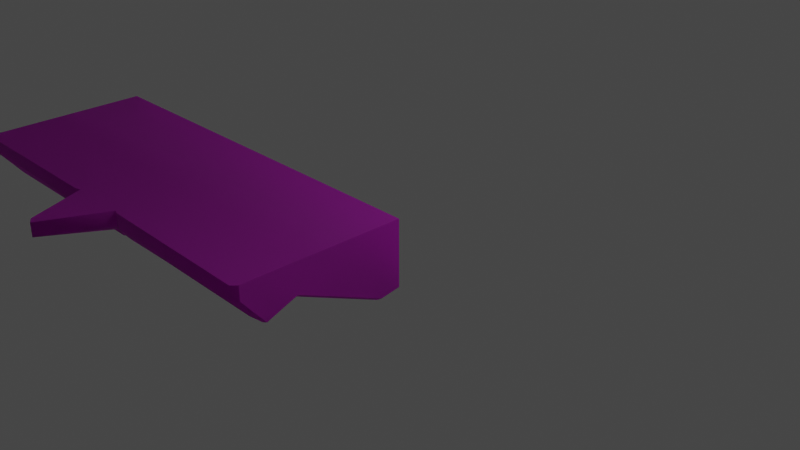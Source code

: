 # Source: Ruins_Trim_Base_5M_A.blend  (saved by Blender 3.5.10; exported with 4.5.12 LTS)
import bpy
from mathutils import Matrix  # noqa: F401  (used for matrix-valued properties, if any)

bpy.ops.wm.read_factory_settings(use_empty=True)
scene = bpy.context.scene
scene.name = 'Scene'

# ---- collections
col_collection = bpy.data.collections.new('Collection'); scene.collection.children.link(col_collection)

# ---- images (referenced by path relative to the original .blend; pixels are not part of the script)
import os
ASSET_DIR = os.environ.get("B2B_ASSET_DIR", "")  # directory of the original .blend (textures are referenced by path, not embedded)
HERE = os.path.dirname(os.path.abspath(__file__))  # packed textures are extracted next to this script under _unpacked/

def load_image(name, relpath, width, height, colorspace="sRGB"):
    """Load a texture the original file referenced (path relative to the .blend, or extracted next to this script)."""
    p = next((c for c in (os.path.join(HERE, relpath), os.path.join(ASSET_DIR, relpath)) if relpath and os.path.exists(c)), "")
    if p:
        img = bpy.data.images.load(p, check_existing=True)
        img.name = name
    else:  # same state as the original file: an image datablock whose file is absent (Cycles renders it pink)
        img = bpy.data.images.new(name, width, height)
        img.source = "FILE"
        img.filepath = "//" + (relpath or name)
    img.colorspace_settings.name = colorspace
    return img
img_dn_hl_ruins_trim_base_b_d_png = load_image('Dn_HL_Ruins_Trim_Base_B_d.png', 'Dn_HL_Ruins_Trim_Base_B_d.png', 1024, 1024, 'sRGB')
img_dn_hl_ruins_trim_base_b_mre_packed_png = load_image('Dn_HL_Ruins_Trim_Base_B_mre_packed.png', 'Dn_HL_Ruins_Trim_Base_B_mre_packed.png', 1024, 1024, 'sRGB')
img_c__users_joo_desktop_files_game_environment_hell_textures__dn_h = load_image('C__Users_joo_Desktop_Files_Game_Environment_Hell_Textures__Dn_H', 'C__Users_joo_Desktop_Files_Game_Environment_Hell_Textures__Dn_HL_Ruins_Trim_Base_B_n_png_Normal_Bump.png', 1024, 1024, 'sRGB')

# ---- materials (node trees are filled in below, after node groups)
mat_dn_hl_inst_ruins_trim_base_b = bpy.data.materials.new('Dn_HL_Inst_Ruins_Trim_Base_B')
mat_dn_hl_inst_ruins_trim_base_b.use_transparent_shadow = False
mat_dn_hl_inst_ruins_trim_base_b.diffuse_color = (0.588, 0.588, 0.588, 1.0)
mat_dn_hl_inst_ruins_trim_base_b.roughness = 0.9

# ---- material node trees
mat_dn_hl_inst_ruins_trim_base_b.use_nodes = True; mat_dn_hl_inst_ruins_trim_base_b.node_tree.nodes.clear()
_N = mat_dn_hl_inst_ruins_trim_base_b.node_tree.nodes; _L = mat_dn_hl_inst_ruins_trim_base_b.node_tree.links
n0 = _N.new('ShaderNodeBsdfPrincipled'); n0.name = 'Principled BSDF'; n0.location = (0, 300)
n0.distribution = 'GGX'
n0.subsurface_method = 'RANDOM_WALK_SKIN'
n0.inputs[2].default_value = 0.9
n0.inputs[13].default_value = 0.0
n0.inputs[18].default_value = 1.0
n0.inputs[27].default_value = (0.0, 0.0, 0.0, 1.0)
n0.inputs[28].default_value = 1.0
n1 = _N.new('ShaderNodeTexImage'); n1.name = 'Image Texture'; n1.location = (-480, 300)
n1.image = img_dn_hl_ruins_trim_base_b_d_png
n2 = _N.new('ShaderNodeTexImage'); n2.name = 'Image Texture.001'; n2.location = (-480, 0)
n2.image = img_dn_hl_ruins_trim_base_b_mre_packed_png
n3 = _N.new('ShaderNodeTexImage'); n3.name = 'Image Texture.002'; n3.location = (-480, -300)
n3.image = img_c__users_joo_desktop_files_game_environment_hell_textures__dn_h
n4 = _N.new('ShaderNodeNormalMap'); n4.name = 'Normal Map'; n4.location = (-200, -300)
n4.inputs[0].default_value = 0.0
n5 = _N.new('ShaderNodeOutputMaterial'); n5.name = 'Material Output'; n5.location = (280, 300)
_L.new(n1.outputs[0], n0.inputs[0])
_L.new(n3.outputs[0], n4.inputs[1])
_L.new(n4.outputs[0], n0.inputs[5])
_L.new(n0.outputs[0], n5.inputs[0])
_L.new(n2.outputs[0], n0.inputs[1])
n5.is_active_output = True

# ---- world
world_world = bpy.data.worlds.new('World'); scene.world = world_world
world_world.use_nodes = True; world_world.node_tree.nodes.clear()
_N = world_world.node_tree.nodes; _L = world_world.node_tree.links
n0 = _N.new('ShaderNodeOutputWorld'); n0.name = 'World Output'; n0.location = (300, 300)
n1 = _N.new('ShaderNodeBackground'); n1.name = 'Background'; n1.location = (10, 300)
n1.inputs[0].default_value = (0.05088, 0.05088, 0.05088, 1.0)
_L.new(n1.outputs[0], n0.inputs[0])
n0.is_active_output = True
world_world.color = (0.05088, 0.05088, 0.05088)
world_world.use_sun_shadow = False
world_world.sun_shadow_jitter_overblur = 0.0

# ---- cameras
cam_camera = bpy.data.cameras.new('Camera')
cam_camera.clip_end = 100.0
cam_camera.ortho_scale = 7.314

# ---- lights
light_light = bpy.data.lights.new('Light', 'POINT')
light_light.transmission_factor = 0.0
light_light.energy = 1000.0
light_light.shadow_soft_size = 0.1
light_light.shadow_maximum_resolution = 0.006
light_light.use_absolute_resolution = True

# ---- meshes
me_ruins_trim_base_4m_a = bpy.data.meshes.new('Ruins_Trim_Base_4M_A')
me_ruins_trim_base_4m_a.from_pydata([(-2.301, -0.3635, 1.324), (-2.501, -0.4381, 1.514), (-2.501, -0.4671, 1.087), (-2.699, -0.3635, 1.324), (-0.000757, 0.0, 0.0), (-0.000757, -0.7949, 0.0), (-0.07188, 0.0, 0.0), (-0.07188, -0.8434, 0.0), (-2.43, 0.0, 0.0), (-2.43, -0.8446, 0.0), (-2.501, -0.7962, 0.0), (-2.501, 0.0, 0.0), (-5.0, -0.7962, 0.0), (-5.0, 0.0, 0.0), (-4.94, 0.0, 0.0), (-4.94, -0.8659, 0.0), (-2.572, 0.0, 0.0), (-2.572, -0.8659, 0.0), (0.0034, -0.1695, 1.991), (-0.000757, 0.0, 1.777), (0.0034, 0.0, 1.991), (-0.000757, -0.1713, 1.777), (-0.000757, 0.0, 1.563), (0.001321, -0.4143, 1.785), (-0.000757, -0.1713, 1.563), (-0.000757, 0.0, 1.219), (-0.000757, -0.361, 1.589), (-0.000757, -0.5126, 1.703), (-0.000757, -0.4381, 1.514), (-0.000757, -0.3059, 1.219), (-0.000757, -0.3077, 1.392), (0.001527, -0.3635, 1.324), (-0.000757, -0.4212, 1.125), (-0.000757, -0.8236, 0.176), (-0.000757, -0.4671, 1.087), (-0.000757, -0.8345, 0.2461), (-5.0, -0.4671, 1.087), (-5.0, -0.8236, 0.176), (-5.0, -0.8345, 0.2461), (-5.0, -0.4212, 1.125), (-5.0, -0.3635, 1.324), (-5.0, -0.3059, 1.219), (-5.0, 0.0, 1.219), (-5.0, -0.3077, 1.392), (-5.0, -0.4381, 1.514), (-5.0, -0.1676, 1.563), (-5.0, 0.0, 1.563), (-5.0, -0.361, 1.589), (-5.0, -0.5126, 1.703), (-5.0, -0.4143, 1.785), (-5.0, -0.1676, 1.777), (-5.0, 0.0, 1.777), (-5.0, -0.1676, 1.991), (-5.0, 0.0, 1.991), (-0.07188, 0.0, 1.219), (-2.43, 0.0, 1.219), (-2.501, 0.0, 1.219), (-0.07188, 0.0, 1.563), (-2.43, 0.0, 1.563), (-2.501, 0.0, 1.563), (-0.07188, 0.0, 1.777), (-0.05748, 0.0, 2.056), (-2.08, 0.0, 2.016), (-2.43, 0.0, 1.777), (-2.141, 0.0, 1.991), (-2.501, 0.0, 1.777), (-2.485, 0.0, 2.763), (-2.569, 0.0, 2.711), (-2.859, 0.0, 1.991), (-0.06392, -0.4079, 1.324), (-0.07188, -0.5156, 1.087), (-2.236, -0.4079, 1.324), (-2.43, -0.5156, 1.087), (-2.501, -0.8345, 0.2461), (-0.07188, -0.883, 0.2461), (-2.43, -0.883, 0.2461), (-0.07188, -0.8721, 0.176), (-2.43, -0.8721, 0.176), (-2.501, -0.8236, 0.176), (-0.07188, -0.4808, 1.514), (-0.07188, -0.5434, 1.703), (-2.43, -0.5434, 1.703), (-2.43, -0.4808, 1.514), (-2.501, -0.5126, 1.703), (-4.94, -0.8933, 0.176), (-2.572, -0.8933, 0.176), (-4.94, -0.9042, 0.2461), (-2.572, -0.9042, 0.2461), (-2.572, -0.5368, 1.087), (-4.94, -0.5368, 1.087), (-2.764, -0.4332, 1.324), (-4.946, -0.4332, 1.324), (-2.572, 0.0, 1.219), (-4.94, 0.0, 1.219), (-2.572, 0.0, 1.563), (-4.94, 0.0, 1.563), (-2.572, 0.0, 1.777), (-2.92, 0.0, 2.017), (-4.94, 0.0, 1.777), (-4.95, 0.0, 2.017), (-4.94, -0.4752, 1.514), (-4.94, -0.5498, 1.703), (-2.572, -0.5498, 1.703), (-2.572, -0.4752, 1.514), (-2.577, -0.1676, 2.697), (-2.859, -0.1676, 1.991), (-2.501, -0.4143, 1.785), (-2.485, -0.1676, 2.763), (-2.141, -0.1676, 1.991), (-2.08, -0.1676, 2.016), (-2.43, -0.4143, 1.811), (-0.05748, -0.1694, 2.056), (-0.06986, -0.4143, 1.85), (-2.92, -0.1676, 2.017), (-2.572, -0.4143, 1.812), (-4.95, -0.1676, 2.017), (-4.94, -0.4143, 1.812)], [], [(0, 1, 2), (3, 2, 1), (4, 5, 6), (7, 6, 5), (7, 8, 6), (8, 7, 9), (8, 9, 10), (10, 11, 8), (12, 13, 14), (14, 15, 12), (16, 15, 14), (15, 16, 17), (17, 16, 10), (11, 10, 16), (18, 19, 20), (19, 18, 21), (21, 22, 19), (21, 18, 23), (22, 21, 24), (24, 25, 22), (23, 26, 21), (24, 21, 26), (26, 23, 27), (27, 28, 26), (25, 24, 29), (29, 4, 25), (4, 29, 5), (26, 30, 24), (30, 26, 28), (29, 24, 30), (28, 31, 30), (5, 29, 32), (30, 32, 29), (32, 30, 31), (5, 32, 33), (31, 34, 32), (33, 32, 34), (33, 34, 35), (36, 37, 38), (37, 36, 39), (39, 12, 37), (36, 40, 39), (12, 39, 41), (13, 12, 41), (42, 13, 41), (43, 39, 40), (41, 39, 43), (44, 43, 40), (45, 42, 41), (45, 41, 43), (46, 42, 45), (43, 44, 47), (47, 45, 43), (44, 48, 47), (49, 47, 48), (50, 46, 45), (47, 50, 45), (49, 50, 47), (51, 46, 50), (49, 52, 50), (52, 51, 50), (53, 51, 52), (25, 4, 6), (6, 54, 25), (54, 6, 8), (22, 25, 54), (8, 55, 54), (11, 55, 8), (55, 11, 56), (54, 57, 22), (55, 57, 54), (19, 22, 57), (56, 58, 55), (57, 55, 58), (58, 56, 59), (57, 60, 19), (58, 60, 57), (20, 19, 60), (60, 61, 20), (62, 61, 60), (59, 63, 58), (60, 58, 63), (60, 63, 62), (62, 63, 64), (63, 59, 65), (65, 64, 63), (65, 66, 64), (67, 66, 65), (65, 68, 67), (69, 34, 31), (34, 69, 70), (70, 35, 34), (69, 71, 70), (2, 71, 0), (71, 2, 72), (71, 72, 70), (73, 72, 2), (35, 70, 74), (74, 70, 72), (72, 73, 75), (72, 75, 74), (76, 35, 74), (74, 75, 76), (35, 76, 33), (77, 75, 73), (77, 76, 75), (73, 78, 77), (7, 33, 76), (76, 77, 7), (33, 7, 5), (77, 9, 7), (9, 77, 78), (78, 10, 9), (28, 69, 31), (69, 28, 79), (27, 79, 28), (79, 27, 80), (79, 71, 69), (81, 79, 80), (71, 1, 0), (79, 81, 82), (82, 71, 79), (1, 71, 82), (82, 81, 83), (83, 1, 82), (37, 12, 15), (15, 84, 37), (84, 15, 17), (38, 37, 84), (78, 17, 10), (17, 78, 85), (85, 84, 17), (73, 85, 78), (86, 38, 84), (84, 85, 86), (85, 73, 87), (87, 86, 85), (73, 88, 87), (88, 86, 87), (88, 73, 2), (89, 38, 86), (86, 88, 89), (38, 89, 36), (2, 90, 88), (90, 89, 88), (90, 2, 3), (91, 89, 90), (91, 36, 89), (36, 91, 40), (56, 11, 16), (16, 92, 56), (92, 16, 14), (59, 56, 92), (14, 93, 92), (13, 93, 14), (93, 13, 42), (92, 94, 59), (94, 92, 93), (65, 59, 94), (42, 95, 93), (95, 94, 93), (95, 42, 46), (94, 96, 65), (96, 94, 95), (68, 65, 96), (96, 97, 68), (46, 98, 95), (98, 96, 95), (97, 96, 98), (98, 46, 51), (99, 97, 98), (51, 53, 98), (99, 98, 53), (44, 40, 91), (91, 100, 44), (48, 44, 100), (100, 101, 48), (90, 100, 91), (100, 102, 101), (1, 90, 3), (102, 100, 103), (100, 90, 103), (90, 1, 103), (103, 83, 102), (83, 103, 1), (67, 68, 104), (104, 68, 105), (105, 106, 104), (106, 107, 104), (108, 107, 106), (107, 67, 104), (67, 107, 66), (64, 107, 108), (107, 64, 66), (108, 62, 64), (62, 108, 109), (109, 61, 62), (110, 109, 108), (110, 108, 106), (83, 110, 106), (110, 83, 81), (81, 80, 110), (61, 109, 111), (111, 20, 61), (20, 111, 18), (112, 109, 110), (109, 112, 111), (112, 110, 80), (112, 18, 111), (112, 80, 27), (18, 112, 23), (112, 27, 23), (97, 105, 68), (97, 113, 105), (97, 99, 113), (113, 114, 105), (106, 105, 114), (114, 83, 106), (114, 102, 83), (99, 115, 113), (115, 99, 53), (115, 53, 52), (116, 114, 113), (113, 115, 116), (116, 102, 114), (116, 115, 52), (102, 116, 101), (116, 52, 49), (116, 48, 101), (48, 116, 49)])
me_ruins_trim_base_4m_a.polygons.foreach_set('use_smooth', [True] * 230)
_k = set([(0, 1), (0, 2), (0, 71), (1, 3), (2, 3), (3, 90), (4, 5), (4, 25), (5, 7), (5, 33), (7, 9), (9, 10), (10, 17), (12, 13), (12, 15), (12, 37), (13, 42), (15, 17), (18, 20), (18, 23), (19, 20), (19, 22), (20, 61), (22, 25), (23, 27), (27, 28), (27, 80), (28, 31), (31, 34), (31, 69), (33, 35), (34, 35), (36, 38), (36, 40), (37, 38), (40, 44), (40, 91), (42, 46), (44, 48), (46, 51), (48, 49), (48, 101), (49, 52), (51, 53), (52, 53), (53, 99), (61, 62), (62, 64), (64, 66), (64, 108), (66, 67), (67, 68), (68, 97), (68, 105), (69, 71), (80, 81), (81, 83), (83, 102), (90, 91), (97, 99), (101, 102), (105, 106), (106, 108)])
me_ruins_trim_base_4m_a.attributes.new('sharp_edge', 'BOOLEAN', 'EDGE').data.foreach_set('value', [ (min(e.vertices), max(e.vertices)) in _k for e in me_ruins_trim_base_4m_a.edges])
_uv = me_ruins_trim_base_4m_a.uv_layers.new(name='UVMap')
_uv.uv.foreach_set('vector', [0.8823, 0.2891, 0.8564, 0.3027, 0.8564, 0.2588, 0.8311, 0.2891, 0.8564, 0.2588, 0.8564, 0.3027, 0.9878, 0.3066, 0.9878, 0.3281, 0.9868, 0.3066, 0.9868, 0.3281, 0.9868, 0.3066, 0.9878, 0.3281, 0.9868, 0.3281, 0.959, 0.3066, 0.9868, 0.3066, 0.959, 0.3066, 0.9868, 0.3281, 0.959, 0.3281, 0.959, 0.3066, 0.959, 0.3281, 0.958, 0.3281, 0.958, 0.3281, 0.958, 0.3066, 0.959, 0.3066, 0.8916, 0.3281, 0.8916, 0.3066, 0.8926, 0.3066, 0.8926, 0.3066, 0.8926, 0.3281, 0.8916, 0.3281, 0.9204, 0.3066, 0.8926, 0.3281, 0.8926, 0.3066, 0.8926, 0.3281, 0.9204, 0.3066, 0.9204, 0.3281, 0.9204, 0.3281, 0.9204, 0.3066, 0.9214, 0.3281, 0.9214, 0.3066, 0.9214, 0.3281, 0.9204, 0.3066, 0.5894, 0.3389, 0.5986, 0.3306, 0.5981, 0.3389, 0.5986, 0.3306, 0.5894, 0.3389, 0.5894, 0.3306, 0.5894, 0.3306, 0.5986, 0.3223, 0.5986, 0.3306, 0.5894, 0.3306, 0.5894, 0.3389, 0.5767, 0.3306, 0.5986, 0.3223, 0.5894, 0.3306, 0.5894, 0.3223, 0.5894, 0.3223, 0.5986, 0.3091, 0.5986, 0.3223, 0.5767, 0.3306, 0.5796, 0.3232, 0.5894, 0.3306, 0.5894, 0.3223, 0.5894, 0.3306, 0.5796, 0.3232, 0.5796, 0.3232, 0.5767, 0.3306, 0.5718, 0.3276, 0.5718, 0.3276, 0.5757, 0.3203, 0.5796, 0.3232, 0.5986, 0.3091, 0.5894, 0.3223, 0.5825, 0.3091, 0.5825, 0.3091, 0.5991, 0.2627, 0.5986, 0.3091, 0.5991, 0.2627, 0.5825, 0.3091, 0.5576, 0.2622, 0.5796, 0.3232, 0.5825, 0.3159, 0.5894, 0.3223, 0.5825, 0.3159, 0.5796, 0.3232, 0.5757, 0.3203, 0.5825, 0.3091, 0.5894, 0.3223, 0.5825, 0.3159, 0.5757, 0.3203, 0.5796, 0.313, 0.5825, 0.3159, 0.5576, 0.2622, 0.5825, 0.3091, 0.5767, 0.3057, 0.5825, 0.3159, 0.5767, 0.3057, 0.5825, 0.3091, 0.5767, 0.3057, 0.5825, 0.3159, 0.5796, 0.313, 0.5576, 0.2622, 0.5767, 0.3057, 0.5557, 0.269, 0.5796, 0.313, 0.5742, 0.3042, 0.5767, 0.3057, 0.5557, 0.269, 0.5767, 0.3057, 0.5742, 0.3042, 0.5557, 0.269, 0.5742, 0.3042, 0.5552, 0.272, 0.6294, 0.3057, 0.6455, 0.2705, 0.646, 0.2734, 0.6455, 0.2705, 0.6294, 0.3057, 0.627, 0.3071, 0.627, 0.3071, 0.644, 0.2637, 0.6455, 0.2705, 0.6294, 0.3057, 0.6245, 0.3149, 0.627, 0.3071, 0.644, 0.2637, 0.627, 0.3071, 0.6221, 0.3105, 0.6079, 0.2637, 0.644, 0.2637, 0.6221, 0.3105, 0.6079, 0.3105, 0.6079, 0.2637, 0.6221, 0.3105, 0.6221, 0.3174, 0.627, 0.3071, 0.6245, 0.3149, 0.6221, 0.3105, 0.627, 0.3071, 0.6221, 0.3174, 0.6279, 0.3218, 0.6221, 0.3174, 0.6245, 0.3149, 0.6157, 0.3237, 0.6079, 0.3105, 0.6221, 0.3105, 0.6157, 0.3237, 0.6221, 0.3105, 0.6221, 0.3174, 0.6079, 0.3237, 0.6079, 0.3105, 0.6157, 0.3237, 0.6221, 0.3174, 0.6279, 0.3218, 0.6245, 0.3247, 0.6245, 0.3247, 0.6157, 0.3237, 0.6221, 0.3174, 0.6279, 0.3218, 0.6313, 0.3291, 0.6245, 0.3247, 0.627, 0.3325, 0.6245, 0.3247, 0.6313, 0.3291, 0.6157, 0.332, 0.6079, 0.3237, 0.6157, 0.3237, 0.6245, 0.3247, 0.6157, 0.332, 0.6157, 0.3237, 0.627, 0.3325, 0.6157, 0.332, 0.6245, 0.3247, 0.6079, 0.332, 0.6079, 0.3237, 0.6157, 0.332, 0.627, 0.3325, 0.6157, 0.3403, 0.6157, 0.332, 0.6157, 0.3403, 0.6079, 0.332, 0.6157, 0.332, 0.6079, 0.3403, 0.6079, 0.332, 0.6157, 0.3403, 0.9912, 0.2759, 0.9912, 0.2607, 0.9907, 0.2607, 0.9907, 0.2607, 0.9907, 0.2759, 0.9912, 0.2759, 0.9907, 0.2759, 0.9907, 0.2607, 0.9624, 0.2607, 0.9912, 0.2803, 0.9912, 0.2759, 0.9907, 0.2759, 0.9624, 0.2607, 0.9624, 0.2759, 0.9907, 0.2759, 0.9614, 0.2607, 0.9624, 0.2759, 0.9624, 0.2607, 0.9624, 0.2759, 0.9614, 0.2607, 0.9614, 0.2759, 0.9907, 0.2759, 0.9907, 0.2803, 0.9912, 0.2803, 0.9624, 0.2759, 0.9907, 0.2803, 0.9907, 0.2759, 0.9912, 0.2827, 0.9912, 0.2803, 0.9907, 0.2803, 0.9614, 0.2759, 0.9624, 0.2803, 0.9624, 0.2759, 0.9907, 0.2803, 0.9624, 0.2759, 0.9624, 0.2803, 0.9624, 0.2803, 0.9614, 0.2759, 0.9614, 0.2803, 0.9907, 0.2803, 0.9907, 0.2827, 0.9912, 0.2827, 0.9624, 0.2803, 0.9907, 0.2827, 0.9907, 0.2803, 0.9917, 0.2852, 0.9912, 0.2827, 0.9907, 0.2827, 0.9907, 0.2827, 0.9907, 0.2852, 0.9917, 0.2852, 0.9668, 0.2852, 0.9907, 0.2852, 0.9907, 0.2827, 0.9614, 0.2803, 0.9624, 0.2827, 0.9624, 0.2803, 0.9907, 0.2827, 0.9624, 0.2803, 0.9624, 0.2827, 0.9907, 0.2827, 0.9624, 0.2827, 0.9668, 0.2852, 0.9668, 0.2852, 0.9624, 0.2827, 0.9658, 0.2852, 0.9624, 0.2827, 0.9614, 0.2803, 0.9614, 0.2827, 0.9614, 0.2827, 0.9658, 0.2852, 0.9624, 0.2827, 0.9614, 0.2827, 0.9614, 0.2949, 0.9658, 0.2852, 0.9614, 0.2944, 0.9614, 0.2949, 0.9614, 0.2827, 0.9614, 0.2827, 0.957, 0.2852, 0.9614, 0.2944, 0.9932, 0.1235, 0.998, 0.1016, 0.998, 0.1235, 0.998, 0.1016, 0.9932, 0.1235, 0.9927, 0.1016, 0.9927, 0.1016, 0.998, 0.02344, 0.998, 0.1016, 0.9932, 0.1235, 0.833, 0.1235, 0.9927, 0.1016, 0.813, 0.1016, 0.833, 0.1235, 0.8281, 0.1235, 0.833, 0.1235, 0.813, 0.1016, 0.8184, 0.1016, 0.833, 0.1235, 0.8184, 0.1016, 0.9927, 0.1016, 0.813, 0.02344, 0.8184, 0.1016, 0.813, 0.1016, 0.998, 0.02344, 0.9927, 0.1016, 0.9927, 0.02344, 0.9927, 0.02344, 0.9927, 0.1016, 0.8184, 0.1016, 0.8184, 0.1016, 0.813, 0.02344, 0.8184, 0.02344, 0.8184, 0.1016, 0.8184, 0.02344, 0.9927, 0.02344, 0.9927, 0.01709, 0.998, 0.02344, 0.9927, 0.02344, 0.9927, 0.02344, 0.8184, 0.02344, 0.9927, 0.01709, 0.998, 0.02344, 0.9927, 0.01709, 0.998, 0.01709, 0.8184, 0.01709, 0.8184, 0.02344, 0.813, 0.02344, 0.8184, 0.01709, 0.9927, 0.01709, 0.8184, 0.02344, 0.813, 0.02344, 0.813, 0.01709, 0.8184, 0.01709, 0.9927, 0.001953, 0.998, 0.01709, 0.9927, 0.01709, 0.9927, 0.01709, 0.8184, 0.01709, 0.9927, 0.001953, 0.998, 0.01709, 0.9927, 0.001953, 0.998, 0.001953, 0.8184, 0.01709, 0.8184, 0.001953, 0.9927, 0.001953, 0.8184, 0.001953, 0.8184, 0.01709, 0.813, 0.01709, 0.813, 0.01709, 0.813, 0.001953, 0.8184, 0.001953, 0.998, 0.1543, 0.9932, 0.1333, 0.998, 0.1333, 0.9932, 0.1333, 0.998, 0.1543, 0.9927, 0.1543, 0.998, 0.1758, 0.9927, 0.1543, 0.998, 0.1543, 0.9927, 0.1543, 0.998, 0.1758, 0.9927, 0.1758, 0.9927, 0.1543, 0.832, 0.1333, 0.9932, 0.1333, 0.8174, 0.1758, 0.9927, 0.1543, 0.9927, 0.1758, 0.832, 0.1333, 0.812, 0.1543, 0.8267, 0.1333, 0.9927, 0.1543, 0.8174, 0.1758, 0.8174, 0.1543, 0.8174, 0.1543, 0.832, 0.1333, 0.9927, 0.1543, 0.812, 0.1543, 0.832, 0.1333, 0.8174, 0.1543, 0.8174, 0.1543, 0.8174, 0.1758, 0.812, 0.1758, 0.812, 0.1758, 0.812, 0.1543, 0.8174, 0.1543, 0.3984, 0.01709, 0.3984, 0.001953, 0.4038, 0.001953, 0.4038, 0.001953, 0.4038, 0.01709, 0.3984, 0.01709, 0.4038, 0.01709, 0.4038, 0.001953, 0.5786, 0.001953, 0.3984, 0.02344, 0.3984, 0.01709, 0.4038, 0.01709, 0.584, 0.01709, 0.5786, 0.001953, 0.584, 0.001953, 0.5786, 0.001953, 0.584, 0.01709, 0.5786, 0.01709, 0.5786, 0.01709, 0.4038, 0.01709, 0.5786, 0.001953, 0.584, 0.02344, 0.5786, 0.01709, 0.584, 0.01709, 0.4038, 0.02344, 0.3984, 0.02344, 0.4038, 0.01709, 0.4038, 0.01709, 0.5786, 0.01709, 0.4038, 0.02344, 0.5786, 0.01709, 0.584, 0.02344, 0.5786, 0.02344, 0.5786, 0.02344, 0.4038, 0.02344, 0.5786, 0.01709, 0.584, 0.02344, 0.5786, 0.1016, 0.5786, 0.02344, 0.5786, 0.1016, 0.4038, 0.02344, 0.5786, 0.02344, 0.5786, 0.1016, 0.584, 0.02344, 0.584, 0.1016, 0.4038, 0.1016, 0.3984, 0.02344, 0.4038, 0.02344, 0.4038, 0.02344, 0.5786, 0.1016, 0.4038, 0.1016, 0.3984, 0.02344, 0.4038, 0.1016, 0.3984, 0.1016, 0.584, 0.1016, 0.5645, 0.1235, 0.5786, 0.1016, 0.5645, 0.1235, 0.4038, 0.1016, 0.5786, 0.1016, 0.5645, 0.1235, 0.584, 0.1016, 0.5693, 0.1235, 0.4033, 0.1235, 0.4038, 0.1016, 0.5645, 0.1235, 0.4033, 0.1235, 0.3984, 0.1016, 0.4038, 0.1016, 0.3984, 0.1016, 0.4033, 0.1235, 0.3984, 0.1235, 0.9248, 0.2759, 0.9248, 0.2607, 0.9238, 0.2607, 0.9238, 0.2607, 0.9238, 0.2759, 0.9248, 0.2759, 0.9238, 0.2759, 0.9238, 0.2607, 0.896, 0.2607, 0.9248, 0.2803, 0.9248, 0.2759, 0.9238, 0.2759, 0.896, 0.2607, 0.896, 0.2759, 0.9238, 0.2759, 0.895, 0.2607, 0.896, 0.2759, 0.896, 0.2607, 0.896, 0.2759, 0.895, 0.2607, 0.895, 0.2759, 0.9238, 0.2759, 0.9238, 0.2803, 0.9248, 0.2803, 0.9238, 0.2803, 0.9238, 0.2759, 0.896, 0.2759, 0.9248, 0.2827, 0.9248, 0.2803, 0.9238, 0.2803, 0.895, 0.2759, 0.896, 0.2803, 0.896, 0.2759, 0.896, 0.2803, 0.9238, 0.2803, 0.896, 0.2759, 0.896, 0.2803, 0.895, 0.2759, 0.895, 0.2803, 0.9238, 0.2803, 0.9238, 0.2827, 0.9248, 0.2827, 0.9238, 0.2827, 0.9238, 0.2803, 0.896, 0.2803, 0.9204, 0.2852, 0.9248, 0.2827, 0.9238, 0.2827, 0.9238, 0.2827, 0.9199, 0.2852, 0.9204, 0.2852, 0.895, 0.2803, 0.896, 0.2827, 0.896, 0.2803, 0.896, 0.2827, 0.9238, 0.2827, 0.896, 0.2803, 0.9199, 0.2852, 0.9238, 0.2827, 0.896, 0.2827, 0.896, 0.2827, 0.895, 0.2803, 0.895, 0.2827, 0.8955, 0.2852, 0.9199, 0.2852, 0.896, 0.2827, 0.895, 0.2827, 0.895, 0.2852, 0.896, 0.2827, 0.8955, 0.2852, 0.896, 0.2827, 0.895, 0.2852, 0.3984, 0.1543, 0.3984, 0.1333, 0.4033, 0.1333, 0.4033, 0.1333, 0.4038, 0.1543, 0.3984, 0.1543, 0.3984, 0.1758, 0.3984, 0.1543, 0.4038, 0.1543, 0.4038, 0.1543, 0.4038, 0.1758, 0.3984, 0.1758, 0.5645, 0.1333, 0.4038, 0.1543, 0.4033, 0.1333, 0.4038, 0.1543, 0.5786, 0.1758, 0.4038, 0.1758, 0.584, 0.1543, 0.5645, 0.1333, 0.5693, 0.1333, 0.5786, 0.1758, 0.4038, 0.1543, 0.5786, 0.1543, 0.4038, 0.1543, 0.5645, 0.1333, 0.5786, 0.1543, 0.5645, 0.1333, 0.584, 0.1543, 0.5786, 0.1543, 0.5786, 0.1543, 0.584, 0.1758, 0.5786, 0.1758, 0.584, 0.1758, 0.5786, 0.1543, 0.584, 0.1543, 0.6758, 0.335, 0.6543, 0.2852, 0.6953, 0.3247, 0.6953, 0.3247, 0.6543, 0.2852, 0.6646, 0.2793, 0.6646, 0.2793, 0.6958, 0.2603, 0.6953, 0.3247, 0.6958, 0.2603, 0.7007, 0.3262, 0.6953, 0.3247, 0.728, 0.2788, 0.7007, 0.3262, 0.6958, 0.2603, 0.7007, 0.3262, 0.6953, 0.3394, 0.6953, 0.3247, 0.6953, 0.3394, 0.7007, 0.3262, 0.7012, 0.3403, 0.7412, 0.2856, 0.7007, 0.3262, 0.728, 0.2788, 0.7007, 0.3262, 0.7412, 0.2856, 0.7173, 0.3345, 0.8389, 0.2354, 0.8433, 0.2529, 0.8384, 0.2529, 0.8433, 0.2529, 0.8389, 0.2354, 0.8433, 0.2354, 0.8433, 0.2354, 0.9937, 0.2529, 0.8433, 0.2529, 0.8174, 0.2021, 0.8433, 0.2354, 0.8389, 0.2354, 0.8174, 0.2021, 0.8389, 0.2354, 0.812, 0.2021, 0.812, 0.1885, 0.8174, 0.2021, 0.812, 0.2021, 0.8174, 0.2021, 0.812, 0.1885, 0.8174, 0.1885, 0.8174, 0.1885, 0.9927, 0.1885, 0.8174, 0.2021, 0.9937, 0.2529, 0.8433, 0.2354, 0.9937, 0.2354, 0.9937, 0.2354, 0.998, 0.2529, 0.9937, 0.2529, 0.998, 0.2529, 0.9937, 0.2354, 0.998, 0.2354, 0.9927, 0.2021, 0.8433, 0.2354, 0.8174, 0.2021, 0.8433, 0.2354, 0.9927, 0.2021, 0.9937, 0.2354, 0.9927, 0.2021, 0.8174, 0.2021, 0.9927, 0.1885, 0.9927, 0.2021, 0.998, 0.2354, 0.9937, 0.2354, 0.9927, 0.2021, 0.9927, 0.1885, 0.998, 0.1885, 0.998, 0.2354, 0.9927, 0.2021, 0.998, 0.2021, 0.9927, 0.2021, 0.998, 0.1885, 0.998, 0.2021, 0.5527, 0.2529, 0.5571, 0.2354, 0.5571, 0.2529, 0.5527, 0.2529, 0.5527, 0.2354, 0.5571, 0.2354, 0.5527, 0.2529, 0.4031, 0.2529, 0.5527, 0.2354, 0.5527, 0.2354, 0.5786, 0.2021, 0.5571, 0.2354, 0.584, 0.2021, 0.5571, 0.2354, 0.5786, 0.2021, 0.5786, 0.2021, 0.584, 0.1885, 0.584, 0.2021, 0.5786, 0.2021, 0.5786, 0.1885, 0.584, 0.1885, 0.4031, 0.2529, 0.4031, 0.2354, 0.5527, 0.2354, 0.4031, 0.2354, 0.4031, 0.2529, 0.3984, 0.2529, 0.4031, 0.2354, 0.3984, 0.2529, 0.3984, 0.2354, 0.4038, 0.2021, 0.5786, 0.2021, 0.5527, 0.2354, 0.5527, 0.2354, 0.4031, 0.2354, 0.4038, 0.2021, 0.4038, 0.2021, 0.5786, 0.1885, 0.5786, 0.2021, 0.4038, 0.2021, 0.4031, 0.2354, 0.3984, 0.2354, 0.5786, 0.1885, 0.4038, 0.2021, 0.4038, 0.1885, 0.4038, 0.2021, 0.3984, 0.2354, 0.3984, 0.2021, 0.4038, 0.2021, 0.3984, 0.1885, 0.4038, 0.1885, 0.3984, 0.1885, 0.4038, 0.2021, 0.3984, 0.2021])
me_ruins_trim_base_4m_a.materials.append(mat_dn_hl_inst_ruins_trim_base_b)
me_ruins_trim_base_4m_a.update()
me_ruins_trim_base_4m_a.normals_split_custom_set([tuple(v) for v in zip(*[iter([0.4002, -0.9143, 0.06227, -0.0008223, -0.9977, 0.06795, -0.0006044, -0.9977, 0.06795, -0.4037, -0.9128, 0.06217, -0.0006044, -0.9977, 0.06795, -0.0008223, -0.9977, 0.06795, 0.0, 0.7071, -0.7071, 0.0, 0.0, -1.0, 0.0, 0.7071, -0.7071, 0.0, 0.0, -1.0, 0.0, 0.7071, -0.7071, 0.0, 0.0, -1.0, 0.0, 0.0, -1.0, 0.0, 0.7071, -0.7071, 0.0, 0.7071, -0.7071, 0.0, 0.7071, -0.7071, 0.0, 0.0, -1.0, 0.0, 0.0, -1.0, 0.0, 0.7071, -0.7071, 0.0, 0.0, -1.0, 0.0, 0.0, -1.0, 0.0, 0.0, -1.0, 0.0, 0.7071, -0.7071, 0.0, 0.7071, -0.7071, 0.0, 0.0, -1.0, 0.0, 0.7071, -0.7071, 0.0, 0.7071, -0.7071, 0.0, 0.7071, -0.7071, 0.0, 0.0, -1.0, 0.0, 0.0, -1.0, 0.0, 0.7071, -0.7071, 0.0, 0.0, -1.0, 0.0, 0.7071, -0.7071, 0.0, 0.0, -1.0, 0.0, 0.7071, -0.7071, 0.0, 0.0, -1.0, 0.0, 0.0, -1.0, 0.0, 0.7071, -0.7071, 0.0, 0.0, -1.0, 0.0, 0.7071, -0.7071, 0.0, 0.0, -1.0, 0.0, 0.7071, -0.7071, 0.9998, 0.002787, -0.01944, 1.0, 0.0, -0.00971, 0.9998, 0.0, -0.01942, 1.0, 0.0, -0.00971, 0.9998, 0.002787, -0.01944, 0.9999, 0.003014, -0.0107, 0.9999, 0.003014, -0.0107, 1.0, 0.0, 0.0, 1.0, 0.0, -0.00971, 0.9999, 0.003014, -0.0107, 0.9998, 0.002787, -0.01944, 0.9999, 0.001544, -0.01274, 1.0, 0.0, 0.0, 0.9999, 0.003014, -0.0107, 1.0, -5.834e-11, 0.0, 1.0, -5.834e-11, 0.0, 1.0, 0.0, 0.0, 1.0, 0.0, 0.0, 0.9999, 0.001544, -0.01274, 1.0, 0.0003345, -0.002795, 0.9999, 0.003014, -0.0107, 1.0, -5.834e-11, 0.0, 0.9999, 0.003014, -0.0107, 1.0, 0.0003345, -0.002795, 1.0, 0.0003345, -0.002795, 0.9999, 0.001544, -0.01274, 0.9999, -0.007117, -0.009436, 0.9999, -0.007117, -0.009436, 1.0, 0.002516, 0.002703, 1.0, 0.0003345, -0.002795, 1.0, 0.0, 0.0, 1.0, -5.834e-11, 0.0, 1.0, 4.173e-10, 0.0, 1.0, 4.173e-10, 0.0, 1.0, 0.0, 0.0, 1.0, 0.0, 0.0, 1.0, 0.0, 0.0, 1.0, 4.173e-10, 0.0, 1.0, -1.079e-11, 0.0, 1.0, 0.0003345, -0.002795, 1.0, 0.00846, 0.003311, 1.0, -5.834e-11, 0.0, 1.0, 0.00846, 0.003311, 1.0, 0.0003345, -0.002795, 1.0, 0.002516, 0.002703, 1.0, 4.173e-10, 0.0, 1.0, -5.834e-11, 0.0, 1.0, 0.00846, 0.003311, 1.0, 0.002516, 0.002703, 0.9978, 0.06386, -0.02022, 1.0, 0.00846, 0.003311, 1.0, -1.079e-11, 0.0, 1.0, 4.173e-10, 0.0, 1.0, 0.00656, -0.006733, 1.0, 0.00846, 0.003311, 1.0, 0.00656, -0.006733, 1.0, 4.173e-10, 0.0, 1.0, 0.00656, -0.006733, 1.0, 0.00846, 0.003311, 0.9978, 0.06386, -0.02022, 1.0, -1.079e-11, 0.0, 1.0, 0.00656, -0.006733, 1.0, 2.762e-11, 0.0, 0.9978, 0.06386, -0.02022, 1.0, 0.001846, -0.002257, 1.0, 0.00656, -0.006733, 1.0, 2.762e-11, 0.0, 1.0, 0.00656, -0.006733, 1.0, 0.001846, -0.002257, 1.0, 2.762e-11, 0.0, 1.0, 0.001846, -0.002257, 1.0, 0.0, 0.0, -1.0, 9.676e-06, 0.0, -1.0, -4.209e-06, 0.0, -1.0, -1.705e-06, 0.0, -1.0, -4.209e-06, 0.0, -1.0, 9.676e-06, 0.0, -1.0, -3.469e-06, 0.0, -1.0, -3.469e-06, 0.0, -1.0, -1.16e-06, 0.0, -1.0, -4.209e-06, 0.0, -1.0, 9.676e-06, 0.0, -1.0, -5.656e-07, 0.0, -1.0, -3.469e-06, 0.0, -1.0, -1.16e-06, 0.0, -1.0, -3.469e-06, 0.0, -1.0, 4.552e-07, 0.0, -1.0, 0.0, 0.0, -1.0, -1.16e-06, 0.0, -1.0, 4.552e-07, 0.0, -1.0, 0.0, 0.0, -1.0, 0.0, 0.0, -1.0, 4.552e-07, 0.0, -1.0, 4.938e-07, 0.0, -1.0, -3.469e-06, 0.0, -1.0, -5.656e-07, 0.0, -1.0, 4.552e-07, 0.0, -1.0, -3.469e-06, 0.0, -1.0, 4.938e-07, 0.0, -1.0, 0.0, 0.0, -1.0, 4.938e-07, 0.0, -1.0, -5.656e-07, 0.0, -1.0, 5.266e-07, 0.0, -1.0, 0.0, 0.0, -1.0, 4.552e-07, 0.0, -1.0, 5.266e-07, 0.0, -1.0, 4.552e-07, 0.0, -1.0, 4.938e-07, 0.0, -1.0, 0.0, 0.0, -1.0, 0.0, 0.0, -1.0, 5.266e-07, 0.0, -1.0, 4.938e-07, 0.0, -1.0, 0.0, 0.0, -1.0, 6.078e-07, 0.0, -1.0, 6.078e-07, 0.0, -1.0, 5.266e-07, 0.0, -1.0, 4.938e-07, 0.0, -1.0, 0.0, 0.0, -1.0, 0.0, 0.0, -1.0, 6.078e-07, 0.0, -1.0, 0.0, 0.0, -1.0, 6.078e-07, 0.0, -1.0, 0.0, 0.0, -1.0, 0.0, 0.0, -1.0, 0.0, 0.0, -1.0, 5.266e-07, 0.0, -1.0, 6.078e-07, 0.0, -1.0, 0.0, 0.0, -1.0, 5.266e-07, 0.0, -1.0, 0.0, 0.0, -1.0, 0.0, 0.0, -1.0, 6.078e-07, 0.0, -1.0, 0.0, 0.0, -1.0, 0.0, 0.0, -1.0, 0.0, 0.0, -1.0, 0.0, 0.0, -1.0, 0.0, 0.0, -1.0, 0.0, 0.0, -1.0, 0.0, 0.0, -1.0, 0.0, 0.0, -1.0, 0.0, 0.0, -1.0, 0.0, 0.0, -1.0, 0.0, 0.0, -1.0, 0.0, 0.0, 0.0, 1.0, 0.0, 0.0, 0.7071, -0.7071, 0.0, 0.7071, -0.7071, 0.0, 0.7071, -0.7071, 0.0, 1.0, 0.0, 0.0, 1.0, 0.0, 0.0, 1.0, 0.0, 0.0, 0.7071, -0.7071, 0.0, 0.7071, -0.7071, 0.0, 1.0, 0.0, 0.0, 1.0, 0.0, 0.0, 1.0, 0.0, 0.0, 0.7071, -0.7071, 0.0, 1.0, 0.0, 0.0, 1.0, 0.0, 0.0, 0.7071, -0.7071, 0.0, 1.0, 0.0, 0.0, 0.7071, -0.7071, 0.0, 1.0, 0.0, 0.0, 0.7071, -0.7071, 0.0, 1.0, 0.0, 0.0, 1.0, 0.0, 0.0, 1.0, 0.0, 0.0, 1.0, 0.0, 0.0, 1.0, 0.0, 0.0, 1.0, 0.0, 0.0, 1.0, 0.0, 0.0, 1.0, 0.0, 0.0, 1.0, 0.0, 0.0, 1.0, 0.0, 0.0, 1.0, 0.0, 0.0, 1.0, 0.0, 0.0, 1.0, 0.0, 0.0, 1.0, 0.0, 0.0, 1.0, 0.0, 0.0, 1.0, 0.0, 0.0, 1.0, 0.0, 0.0, 1.0, 0.0, 0.0, 1.0, 0.0, 0.0, 1.0, 0.0, 0.0, 1.0, 0.0, 0.0, 1.0, 0.0, 0.0, 1.0, 0.0, 0.0, 1.0, 0.0, 0.0, 1.0, 0.0, 0.0, 1.0, 0.0, 0.0, 1.0, 0.0, 0.0, 1.0, 0.0, 0.0, 1.0, 0.0, 0.0, 1.0, 0.0, 0.0, 1.0, 0.0, 0.0, 1.0, 0.0, 0.0, 1.0, 0.0, 0.0, 1.0, 0.0, 0.0, 1.0, 0.0, 0.0, 1.0, 0.0, 0.0, 1.0, 0.0, 0.0, 1.0, 0.0, 0.0, 1.0, 0.0, 0.0, 1.0, 0.0, 0.0, 1.0, 0.0, 0.0, 1.0, 0.0, 0.0, 1.0, 0.0, 0.0, 1.0, 0.0, 0.0, 1.0, 0.0, 0.0, 1.0, 0.0, 0.0, 1.0, 0.0, 0.0, 1.0, 0.0, 0.0, 1.0, 0.0, 0.0, 1.0, 0.0, 0.0, 1.0, 0.0, 0.0, 1.0, 0.0, 0.0, 1.0, 0.0, 0.0, 1.0, 0.0, 0.0, 1.0, 0.0, 0.0, 1.0, 0.0, 0.0, 1.0, 0.0, 0.0, 1.0, 0.0, 0.0, 1.0, 0.0, 0.0, 1.0, 0.0, 0.0, 1.0, 0.0, 0.2988, -0.8728, 0.3859, 0.5299, -0.7781, 0.3373, 0.5288, -0.7796, 0.3355, 0.5299, -0.7781, 0.3373, 0.2988, -0.8728, 0.3859, 0.2729, -0.8804, 0.3878, 0.2729, -0.8804, 0.3878, 0.5591, -0.8205, 0.1188, 0.5299, -0.7781, 0.3373, 0.2988, -0.8728, 0.3859, -0.1623, -0.8418, 0.5148, 0.2729, -0.8804, 0.3878, 0.0715, -0.8025, 0.5924, -0.1623, -0.8418, 0.5148, -0.431, -0.6354, 0.6407, -0.1623, -0.8418, 0.5148, 0.0715, -0.8025, 0.5924, -0.2988, -0.8253, 0.4791, -0.1623, -0.8418, 0.5148, -0.2988, -0.8253, 0.4791, 0.2729, -0.8804, 0.3878, 0.08768, -0.9856, 0.1448, -0.2988, -0.8253, 0.4791, 0.0715, -0.8025, 0.5924, 0.5591, -0.8205, 0.1188, 0.2729, -0.8804, 0.3878, 0.2794, -0.9528, 0.1187, 0.2794, -0.9528, 0.1187, 0.2729, -0.8804, 0.3878, -0.2988, -0.8253, 0.4791, -0.2988, -0.8253, 0.4791, 0.08768, -0.9856, 0.1448, -0.2794, -0.9528, 0.1187, -0.2988, -0.8253, 0.4791, -0.2794, -0.9528, 0.1187, 0.2794, -0.9528, 0.1187, 0.2917, -0.9446, -0.1504, 0.5591, -0.8205, 0.1188, 0.2794, -0.9528, 0.1187, 0.2794, -0.9528, 0.1187, -0.2794, -0.9528, 0.1187, 0.2917, -0.9446, -0.1504, 0.5591, -0.8205, 0.1188, 0.2917, -0.9446, -0.1504, 0.5583, -0.8193, -0.1307, -0.2918, -0.9451, -0.1472, -0.2794, -0.9528, 0.1187, 0.08768, -0.9856, 0.1448, -0.2918, -0.9451, -0.1472, 0.2917, -0.9446, -0.1504, -0.2794, -0.9528, 0.1187, 0.08768, -0.9856, 0.1448, 0.08784, -0.9843, -0.1532, -0.2918, -0.9451, -0.1472, 0.3, -0.9415, -0.1534, 0.5583, -0.8193, -0.1307, 0.2917, -0.9446, -0.1504, 0.2917, -0.9446, -0.1504, -0.2918, -0.9451, -0.1472, 0.3, -0.9415, -0.1534, 0.5583, -0.8193, -0.1307, 0.3, -0.9415, -0.1534, 0.5583, -0.8188, -0.1336, -0.2918, -0.9451, -0.1472, -0.2994, -0.9428, -0.1468, 0.3, -0.9415, -0.1534, -0.2994, -0.9428, -0.1468, -0.2918, -0.9451, -0.1472, 0.08784, -0.9843, -0.1532, 0.08784, -0.9843, -0.1532, 0.08798, -0.9843, -0.1531, -0.2994, -0.9428, -0.1468, 0.4956, -0.8125, -0.3069, 0.2954, -0.8924, -0.341, 0.5348, -0.7884, -0.304, 0.2954, -0.8924, -0.341, 0.4956, -0.8125, -0.3069, 0.2421, -0.9118, -0.3316, 0.4061, -0.8639, -0.2978, 0.2421, -0.9118, -0.3316, 0.4956, -0.8125, -0.3069, 0.2421, -0.9118, -0.3316, 0.4061, -0.8639, -0.2978, 0.1855, -0.933, -0.3085, 0.2421, -0.9118, -0.3316, -0.1391, -0.8658, -0.4807, 0.2954, -0.8924, -0.341, -0.1855, -0.933, -0.3085, 0.2421, -0.9118, -0.3316, 0.1855, -0.933, -0.3085, -0.1391, -0.8658, -0.4807, -0.01088, -0.8543, -0.5197, -0.4135, -0.6096, -0.6764, 0.2421, -0.9118, -0.3316, -0.1855, -0.933, -0.3085, -0.2722, -0.85, -0.451, -0.2722, -0.85, -0.451, -0.1391, -0.8658, -0.4807, 0.2421, -0.9118, -0.3316, -0.01088, -0.8543, -0.5197, -0.1391, -0.8658, -0.4807, -0.2722, -0.85, -0.451, -0.2722, -0.85, -0.451, -0.1855, -0.933, -0.3085, 0.01681, -0.9381, -0.346, 0.01681, -0.9381, -0.346, -0.01088, -0.8543, -0.5197, -0.2722, -0.85, -0.451, -0.7529, -0.6503, -0.1012, -0.7529, -0.6503, -0.1012, -0.4282, -0.8929, -0.1389, -0.4282, -0.8929, -0.1389, -0.4135, -0.8997, -0.14, -0.7529, -0.6503, -0.1012, -0.4135, -0.8997, -0.14, -0.4282, -0.8929, -0.1389, 0.3872, -0.911, -0.1418, -0.7531, -0.6504, 0.09851, -0.7529, -0.6503, -0.1012, -0.4135, -0.8997, -0.14, 0.08784, -0.9843, -0.1532, 0.3872, -0.911, -0.1418, 0.08798, -0.9843, -0.1531, 0.3872, -0.911, -0.1418, 0.08784, -0.9843, -0.1532, 0.3748, -0.9161, -0.1425, 0.3748, -0.9161, -0.1425, -0.4135, -0.8997, -0.14, 0.3872, -0.911, -0.1418, 0.08768, -0.9856, 0.1448, 0.3748, -0.9161, -0.1425, 0.08784, -0.9843, -0.1532, -0.3892, -0.9142, 0.1134, -0.7531, -0.6504, 0.09851, -0.4135, -0.8997, -0.14, -0.4135, -0.8997, -0.14, 0.3748, -0.9161, -0.1425, -0.3892, -0.9142, 0.1134, 0.3748, -0.9161, -0.1425, 0.08768, -0.9856, 0.1448, 0.3546, -0.9279, 0.1151, 0.3546, -0.9279, 0.1151, -0.3892, -0.9142, 0.1134, 0.3748, -0.9161, -0.1425, 0.08768, -0.9856, 0.1448, 0.3806, -0.7915, 0.4781, 0.3546, -0.9279, 0.1151, 0.3806, -0.7915, 0.4781, -0.3892, -0.9142, 0.1134, 0.3546, -0.9279, 0.1151, 0.3806, -0.7915, 0.4781, 0.08768, -0.9856, 0.1448, 0.0715, -0.8025, 0.5924, -0.3949, -0.8433, 0.3646, -0.7531, -0.6504, 0.09851, -0.3892, -0.9142, 0.1134, -0.3892, -0.9142, 0.1134, 0.3806, -0.7915, 0.4781, -0.3949, -0.8433, 0.3646, -0.7531, -0.6504, 0.09851, -0.3949, -0.8433, 0.3646, -0.7332, -0.6263, 0.265, 0.0715, -0.8025, 0.5924, 0.2221, -0.8125, 0.539, 0.3806, -0.7915, 0.4781, 0.2221, -0.8125, 0.539, -0.3949, -0.8433, 0.3646, 0.3806, -0.7915, 0.4781, 0.2221, -0.8125, 0.539, 0.0715, -0.8025, 0.5924, 0.5396, -0.5076, 0.6717, -0.4574, -0.8156, 0.3543, -0.3949, -0.8433, 0.3646, 0.2221, -0.8125, 0.539, -0.4574, -0.8156, 0.3543, -0.7332, -0.6263, 0.265, -0.3949, -0.8433, 0.3646, -0.7332, -0.6263, 0.265, -0.4574, -0.8156, 0.3543, -0.7607, -0.5948, 0.2598, 0.0, 1.0, 0.0, 0.0, 0.7071, -0.7071, 0.0, 0.7071, -0.7071, 0.0, 0.7071, -0.7071, 0.0, 1.0, 0.0, 0.0, 1.0, 0.0, 0.0, 1.0, 0.0, 0.0, 0.7071, -0.7071, 0.0, 0.7071, -0.7071, 0.0, 1.0, 0.0, 0.0, 1.0, 0.0, 0.0, 1.0, 0.0, 0.0, 0.7071, -0.7071, 0.0, 1.0, 0.0, 0.0, 1.0, 0.0, 0.0, 0.7071, -0.7071, 0.0, 1.0, 0.0, 0.0, 0.7071, -0.7071, 0.0, 1.0, 0.0, 0.0, 0.7071, -0.7071, 0.0, 1.0, 0.0, 0.0, 1.0, 0.0, 0.0, 1.0, 0.0, 0.0, 1.0, 0.0, 0.0, 1.0, 0.0, 0.0, 1.0, 0.0, 0.0, 1.0, 0.0, 0.0, 1.0, 0.0, 0.0, 1.0, 0.0, 0.0, 1.0, 0.0, 0.0, 1.0, 0.0, 0.0, 1.0, 0.0, 0.0, 1.0, 0.0, 0.0, 1.0, 0.0, 0.0, 1.0, 0.0, 0.0, 1.0, 0.0, 0.0, 1.0, 0.0, 0.0, 1.0, 0.0, 0.0, 1.0, 0.0, 0.0, 1.0, 0.0, 0.0, 1.0, 0.0, 0.0, 1.0, 0.0, 0.0, 1.0, 0.0, 0.0, 1.0, 0.0, 0.0, 1.0, 0.0, 0.0, 1.0, 0.0, 0.0, 1.0, 0.0, 0.0, 1.0, 0.0, 0.0, 1.0, 0.0, 0.0, 1.0, 0.0, 0.0, 1.0, 0.0, 0.0, 1.0, 0.0, 0.0, 1.0, 0.0, 0.0, 1.0, 0.0, 0.0, 1.0, 0.0, 0.0, 1.0, 0.0, 0.0, 1.0, 0.0, 0.0, 1.0, 0.0, 0.0, 1.0, 0.0, 0.0, 1.0, 0.0, 0.0, 1.0, 0.0, 0.0, 1.0, 0.0, 0.0, 1.0, 0.0, 0.0, 1.0, 0.0, 0.0, 1.0, 0.0, 0.0, 1.0, 0.0, 0.0, 1.0, 0.0, 0.0, 1.0, 0.0, 0.0, 1.0, 0.0, 0.0, 1.0, 0.0, 0.0, 1.0, 0.0, 0.0, 1.0, 0.0, -0.5491, -0.7987, -0.246, -0.7656, -0.5986, -0.2357, -0.4196, -0.8753, -0.2405, -0.4196, -0.8753, -0.2405, -0.2645, -0.9222, -0.282, -0.5491, -0.7987, -0.246, -0.498, -0.8069, -0.3177, -0.5491, -0.7987, -0.246, -0.2645, -0.9222, -0.282, -0.2645, -0.9222, -0.282, -0.2408, -0.9031, -0.3556, -0.498, -0.8069, -0.3177, 0.1788, -0.8946, -0.4096, -0.2645, -0.9222, -0.282, -0.4196, -0.8753, -0.2405, -0.2645, -0.9222, -0.282, 0.2111, -0.9095, -0.3581, -0.2408, -0.9031, -0.3556, -0.01088, -0.8543, -0.5197, 0.1788, -0.8946, -0.4096, 0.5073, -0.4771, -0.7177, 0.2111, -0.9095, -0.3581, -0.2645, -0.9222, -0.282, 0.2623, -0.8712, -0.415, -0.2645, -0.9222, -0.282, 0.1788, -0.8946, -0.4096, 0.2623, -0.8712, -0.415, 0.1788, -0.8946, -0.4096, -0.01088, -0.8543, -0.5197, 0.2623, -0.8712, -0.415, 0.2623, -0.8712, -0.415, 0.01681, -0.9381, -0.346, 0.2111, -0.9095, -0.3581, 0.01681, -0.9381, -0.346, 0.2623, -0.8712, -0.415, -0.01088, -0.8543, -0.5197, -0.7722, -0.0005435, 0.6354, -0.9284, 0.001916, 0.3716, -0.6558, -0.5387, 0.5288, -0.6558, -0.5387, 0.5288, -0.9284, 0.001916, 0.3716, -0.7988, -0.5098, 0.3194, -0.7988, -0.5098, 0.3194, 0.002258, -0.9734, 0.229, -0.6558, -0.5387, 0.5288, 0.002258, -0.9734, 0.229, 0.2261, -0.5054, 0.8327, -0.6558, -0.5387, 0.5288, 0.7874, -0.5064, 0.3514, 0.2261, -0.5054, 0.8327, 0.002258, -0.9734, 0.229, 0.2261, -0.5054, 0.8327, -0.7722, -0.0005435, 0.6354, -0.6558, -0.5387, 0.5288, -0.7722, -0.0005435, 0.6354, 0.2261, -0.5054, 0.8327, 0.2953, 0.0, 0.9554, 0.9132, 0.0, 0.4075, 0.2261, -0.5054, 0.8327, 0.7874, -0.5064, 0.3514, 0.2261, -0.5054, 0.8327, 0.9132, 0.0, 0.4075, 0.2953, 0.0, 0.9554, -0.3802, -0.1381, 0.9145, -0.2058, 0.0, 0.9786, -0.3849, 0.0, 0.923, -0.2058, 0.0, 0.9786, -0.3802, -0.1381, 0.9145, -0.1537, -0.2877, 0.9453, -0.1537, -0.2877, 0.9453, 0.3879, 0.0, 0.9217, -0.2058, 0.0, 0.9786, -0.1983, -0.5019, 0.8419, -0.1537, -0.2877, 0.9453, -0.3802, -0.1381, 0.9145, -0.1983, -0.5019, 0.8419, -0.3802, -0.1381, 0.9145, 0.006505, -0.5663, 0.8242, 0.01854, -0.6343, 0.7729, -0.1983, -0.5019, 0.8419, 0.006505, -0.5663, 0.8242, -0.1983, -0.5019, 0.8419, 0.01854, -0.6343, 0.7729, -0.1198, -0.6349, 0.7632, -0.1198, -0.6349, 0.7632, 0.1354, -0.7423, 0.6562, -0.1983, -0.5019, 0.8419, 0.3879, 0.0, 0.9217, -0.1537, -0.2877, 0.9453, 0.3528, -0.3086, 0.8833, 0.3528, -0.3086, 0.8833, 0.7285, 0.0, 0.6851, 0.3879, 0.0, 0.9217, 0.7285, 0.0, 0.6851, 0.3528, -0.3086, 0.8833, 0.6889, -0.3084, 0.6559, 0.271, -0.6577, 0.7029, -0.1537, -0.2877, 0.9453, -0.1983, -0.5019, 0.8419, -0.1537, -0.2877, 0.9453, 0.271, -0.6577, 0.7029, 0.3528, -0.3086, 0.8833, 0.271, -0.6577, 0.7029, -0.1983, -0.5019, 0.8419, 0.1354, -0.7423, 0.6562, 0.271, -0.6577, 0.7029, 0.6889, -0.3084, 0.6559, 0.3528, -0.3086, 0.8833, 0.271, -0.6577, 0.7029, 0.1354, -0.7423, 0.6562, 0.3778, -0.677, 0.6316, 0.6889, -0.3084, 0.6559, 0.271, -0.6577, 0.7029, 0.5693, -0.5329, 0.626, 0.271, -0.6577, 0.7029, 0.3778, -0.677, 0.6316, 0.5693, -0.5329, 0.626, 0.2038, 0.0, 0.979, 0.3948, -0.1255, 0.9102, 0.399, 0.0, 0.9169, 0.2038, 0.0, 0.979, 0.1493, -0.2904, 0.9452, 0.3948, -0.1255, 0.9102, 0.2038, 0.0, 0.979, -0.2419, 0.0, 0.9703, 0.1493, -0.2904, 0.9452, 0.1493, -0.2904, 0.9452, 0.2079, -0.4893, 0.8469, 0.3948, -0.1255, 0.9102, 0.006505, -0.5663, 0.8242, 0.3948, -0.1255, 0.9102, 0.2079, -0.4893, 0.8469, 0.2079, -0.4893, 0.8469, 0.01854, -0.6343, 0.7729, 0.006505, -0.5663, 0.8242, 0.2079, -0.4893, 0.8469, 0.136, -0.6194, 0.7732, 0.01854, -0.6343, 0.7729, -0.2419, 0.0, 0.9703, -0.2227, -0.3218, 0.9202, 0.1493, -0.2904, 0.9452, -0.2227, -0.3218, 0.9202, -0.2419, 0.0, 0.9703, -0.4694, 0.0, 0.883, -0.2227, -0.3218, 0.9202, -0.4694, 0.0, 0.883, -0.4371, -0.3464, 0.83, -0.1653, -0.6271, 0.7612, 0.2079, -0.4893, 0.8469, 0.1493, -0.2904, 0.9452, 0.1493, -0.2904, 0.9452, -0.2227, -0.3218, 0.9202, -0.1653, -0.6271, 0.7612, -0.1653, -0.6271, 0.7612, 0.136, -0.6194, 0.7732, 0.2079, -0.4893, 0.8469, -0.1653, -0.6271, 0.7612, -0.2227, -0.3218, 0.9202, -0.4371, -0.3464, 0.83, 0.136, -0.6194, 0.7732, -0.1653, -0.6271, 0.7612, -0.1546, -0.6177, 0.7711, -0.1653, -0.6271, 0.7612, -0.4371, -0.3464, 0.83, -0.3205, -0.6067, 0.7275, -0.1653, -0.6271, 0.7612, -0.3519, -0.5882, 0.7281, -0.1546, -0.6177, 0.7711, -0.3519, -0.5882, 0.7281, -0.1653, -0.6271, 0.7612, -0.3205, -0.6067, 0.7275])] * 3)])

# ---- objects
ob_light = bpy.data.objects.new('Light', light_light)
ob_camera = bpy.data.objects.new('Camera', cam_camera)
ob_ruins_trim_base_4m_a = bpy.data.objects.new('Ruins_Trim_Base_4M_A', me_ruins_trim_base_4m_a)

# ---- transforms, parenting, visibility, modifiers, constraints
ob_light.location = (4.076, 1.005, 5.904)
ob_light.rotation_euler = (0.6503, 0.05522, 1.866)
ob_light.lock_rotations_4d = False
ob_light.empty_display_type = 'ARROWS'
ob_light.color = (0.0, 0.0, 0.0, 0.0)
ob_light.lineart.crease_threshold = 0.0
ob_camera.location = (7.359, -6.926, 4.958)
ob_camera.rotation_euler = (1.109, 0.0, 0.8149)
ob_camera.lock_rotations_4d = False
ob_camera.empty_display_type = 'ARROWS'
ob_camera.color = (0.0, 0.0, 0.0, 0.0)
ob_camera.display_type = 'WIRE'
ob_camera.lineart.crease_threshold = 0.0
ob_ruins_trim_base_4m_a.location = (0.0, 0.0, 0.0)
ob_ruins_trim_base_4m_a.rotation_euler = (1.571, -0.0, 0.0)

# ---- collection membership
col_collection.objects.link(ob_light)
col_collection.objects.link(ob_camera)
col_collection.objects.link(ob_ruins_trim_base_4m_a)

# ---- scene / render settings (as saved in the file)
scene.camera = ob_camera
scene.frame_start = 1; scene.frame_end = 250; scene.frame_set(1)
scene.render.engine = 'BLENDER_EEVEE_NEXT'
scene.cycles.sampling_pattern = 'TABULATED_SOBOL'
scene.view_settings.view_transform = 'Filmic'
bpy.context.view_layer.update()
